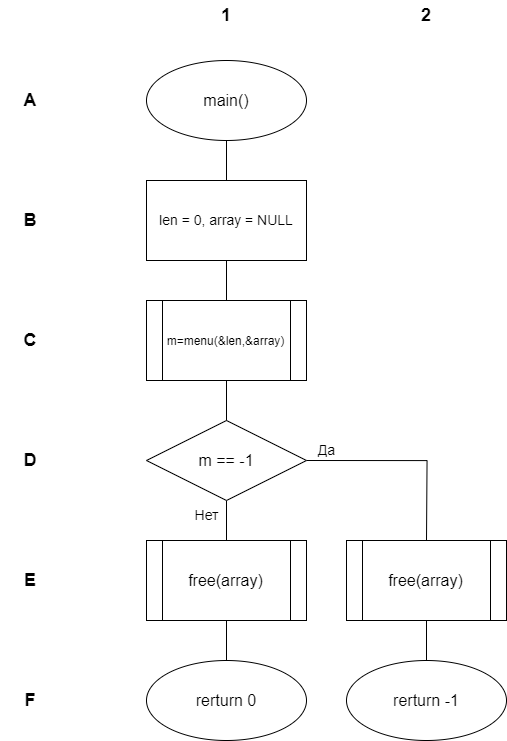

The diagram above was exported from draw.io. Its source (the exported page's mxGraphModel, read from the mxfile embedded in the PNG):
<mxGraphModel dx="1418" dy="989" grid="1" gridSize="10" guides="1" tooltips="1" connect="1" arrows="1" fold="1" page="1" pageScale="1" pageWidth="827" pageHeight="1169" math="0" shadow="0">
  <root>
    <mxCell id="0" />
    <mxCell id="1" parent="0" />
    <mxCell id="bp7TqGJORW4sym8KhB-u-20" style="edgeStyle=orthogonalEdgeStyle;rounded=0;orthogonalLoop=1;jettySize=auto;html=1;exitX=0.5;exitY=1;exitDx=0;exitDy=0;entryX=0.5;entryY=0;entryDx=0;entryDy=0;fontSize=14;endArrow=none;endFill=0;" parent="1" source="bp7TqGJORW4sym8KhB-u-21" target="bp7TqGJORW4sym8KhB-u-23" edge="1">
      <mxGeometry relative="1" as="geometry" />
    </mxCell>
    <mxCell id="bp7TqGJORW4sym8KhB-u-21" value="&lt;font style=&quot;font-size: 16px;&quot;&gt;&lt;font style=&quot;&quot;&gt;mai&lt;/font&gt;&lt;font style=&quot;&quot;&gt;n()&lt;/font&gt;&lt;/font&gt;" style="ellipse;whiteSpace=wrap;html=1;" parent="1" vertex="1">
      <mxGeometry x="320" y="280" width="160" height="80" as="geometry" />
    </mxCell>
    <mxCell id="bp7TqGJORW4sym8KhB-u-22" style="edgeStyle=orthogonalEdgeStyle;shape=connector;rounded=0;orthogonalLoop=1;jettySize=auto;html=1;exitX=0.5;exitY=1;exitDx=0;exitDy=0;labelBackgroundColor=default;strokeColor=default;fontFamily=Helvetica;fontSize=14;fontColor=default;endArrow=none;endFill=0;entryX=0.5;entryY=0;entryDx=0;entryDy=0;" parent="1" source="bp7TqGJORW4sym8KhB-u-23" target="bp7TqGJORW4sym8KhB-u-28" edge="1">
      <mxGeometry relative="1" as="geometry">
        <mxPoint x="416" y="530" as="targetPoint" />
      </mxGeometry>
    </mxCell>
    <mxCell id="bp7TqGJORW4sym8KhB-u-23" value="&lt;font style=&quot;font-size: 14px;&quot;&gt;len = 0, array = NULL&lt;/font&gt;" style="rounded=0;whiteSpace=wrap;html=1;" parent="1" vertex="1">
      <mxGeometry x="320" y="400" width="160" height="80" as="geometry" />
    </mxCell>
    <mxCell id="bp7TqGJORW4sym8KhB-u-24" style="edgeStyle=orthogonalEdgeStyle;shape=connector;rounded=0;orthogonalLoop=1;jettySize=auto;html=1;exitX=0.5;exitY=1;exitDx=0;exitDy=0;labelBackgroundColor=default;strokeColor=default;fontFamily=Helvetica;fontSize=12;fontColor=default;endArrow=none;endFill=0;entryX=0.5;entryY=0;entryDx=0;entryDy=0;" parent="1" source="bp7TqGJORW4sym8KhB-u-26" target="a4vShjaGGfjS45DOWFu_-1" edge="1">
      <mxGeometry relative="1" as="geometry">
        <mxPoint x="400" y="790" as="targetPoint" />
      </mxGeometry>
    </mxCell>
    <mxCell id="bp7TqGJORW4sym8KhB-u-25" style="edgeStyle=orthogonalEdgeStyle;shape=connector;rounded=0;orthogonalLoop=1;jettySize=auto;html=1;exitX=1;exitY=0.5;exitDx=0;exitDy=0;labelBackgroundColor=default;strokeColor=default;fontFamily=Helvetica;fontSize=12;fontColor=default;endArrow=none;endFill=0;" parent="1" source="bp7TqGJORW4sym8KhB-u-26" edge="1">
      <mxGeometry relative="1" as="geometry">
        <mxPoint x="600" y="760" as="targetPoint" />
      </mxGeometry>
    </mxCell>
    <mxCell id="bp7TqGJORW4sym8KhB-u-26" value="&lt;font style=&quot;font-size: 16px;&quot;&gt;m == -1&lt;/font&gt;" style="rhombus;whiteSpace=wrap;html=1;fontFamily=Helvetica;fontSize=14;fontColor=default;" parent="1" vertex="1">
      <mxGeometry x="320" y="640" width="160" height="80" as="geometry" />
    </mxCell>
    <mxCell id="bp7TqGJORW4sym8KhB-u-27" style="edgeStyle=orthogonalEdgeStyle;shape=connector;rounded=0;orthogonalLoop=1;jettySize=auto;html=1;exitX=0.5;exitY=1;exitDx=0;exitDy=0;entryX=0.5;entryY=0;entryDx=0;entryDy=0;labelBackgroundColor=default;strokeColor=default;fontFamily=Helvetica;fontSize=14;fontColor=default;endArrow=none;endFill=0;" parent="1" source="bp7TqGJORW4sym8KhB-u-28" target="bp7TqGJORW4sym8KhB-u-26" edge="1">
      <mxGeometry relative="1" as="geometry" />
    </mxCell>
    <mxCell id="bp7TqGJORW4sym8KhB-u-28" value="&lt;font style=&quot;font-size: 12px;&quot;&gt;m=menu(&amp;amp;len,&amp;amp;array)&lt;/font&gt;" style="shape=process;whiteSpace=wrap;html=1;backgroundOutline=1;fontFamily=Helvetica;fontSize=14;fontColor=default;" parent="1" vertex="1">
      <mxGeometry x="320" y="520" width="160" height="80" as="geometry" />
    </mxCell>
    <mxCell id="bp7TqGJORW4sym8KhB-u-29" value="&lt;font style=&quot;font-size: 16px;&quot;&gt;rerturn -1&lt;/font&gt;" style="ellipse;whiteSpace=wrap;html=1;fontFamily=Helvetica;fontSize=12;fontColor=default;" parent="1" vertex="1">
      <mxGeometry x="520" y="880" width="160" height="80" as="geometry" />
    </mxCell>
    <mxCell id="bp7TqGJORW4sym8KhB-u-30" value="&lt;font style=&quot;font-size: 14px;&quot;&gt;Да&lt;/font&gt;" style="text;html=1;align=center;verticalAlign=middle;resizable=0;points=[];autosize=1;strokeColor=none;fillColor=none;fontSize=12;fontFamily=Helvetica;fontColor=default;" parent="1" vertex="1">
      <mxGeometry x="480" y="655" width="40" height="30" as="geometry" />
    </mxCell>
    <mxCell id="bp7TqGJORW4sym8KhB-u-31" value="Нет" style="text;html=1;align=center;verticalAlign=middle;resizable=0;points=[];autosize=1;strokeColor=none;fillColor=none;fontSize=14;fontFamily=Helvetica;fontColor=default;" parent="1" vertex="1">
      <mxGeometry x="355" y="720" width="50" height="30" as="geometry" />
    </mxCell>
    <mxCell id="bp7TqGJORW4sym8KhB-u-32" value="&lt;font style=&quot;font-size: 16px;&quot;&gt;rerturn 0&lt;/font&gt;" style="ellipse;whiteSpace=wrap;html=1;fontFamily=Helvetica;fontSize=12;fontColor=default;" parent="1" vertex="1">
      <mxGeometry x="320" y="880" width="160" height="80" as="geometry" />
    </mxCell>
    <mxCell id="bp7TqGJORW4sym8KhB-u-33" value="&lt;font style=&quot;font-size: 18px;&quot;&gt;&lt;b&gt;1&lt;/b&gt;&lt;/font&gt;" style="text;html=1;strokeColor=none;fillColor=none;align=center;verticalAlign=middle;whiteSpace=wrap;rounded=0;fontFamily=Helvetica;fontSize=14;fontColor=default;" parent="1" vertex="1">
      <mxGeometry x="370" y="220" width="60" height="30" as="geometry" />
    </mxCell>
    <mxCell id="bp7TqGJORW4sym8KhB-u-34" value="&lt;span style=&quot;font-size: 18px;&quot;&gt;&lt;b&gt;A&lt;/b&gt;&lt;/span&gt;" style="text;html=1;strokeColor=none;fillColor=none;align=center;verticalAlign=middle;whiteSpace=wrap;rounded=0;fontFamily=Helvetica;fontSize=14;fontColor=default;" parent="1" vertex="1">
      <mxGeometry x="174" y="305" width="60" height="30" as="geometry" />
    </mxCell>
    <mxCell id="bp7TqGJORW4sym8KhB-u-35" value="&lt;font style=&quot;font-size: 18px;&quot;&gt;&lt;b&gt;B&lt;/b&gt;&lt;/font&gt;" style="text;html=1;strokeColor=none;fillColor=none;align=center;verticalAlign=middle;whiteSpace=wrap;rounded=0;fontFamily=Helvetica;fontSize=14;fontColor=default;" parent="1" vertex="1">
      <mxGeometry x="174" y="425" width="60" height="30" as="geometry" />
    </mxCell>
    <mxCell id="bp7TqGJORW4sym8KhB-u-36" value="&lt;font style=&quot;font-size: 18px;&quot;&gt;&lt;b&gt;C&lt;/b&gt;&lt;/font&gt;" style="text;html=1;strokeColor=none;fillColor=none;align=center;verticalAlign=middle;whiteSpace=wrap;rounded=0;fontFamily=Helvetica;fontSize=14;fontColor=default;" parent="1" vertex="1">
      <mxGeometry x="174" y="545" width="60" height="30" as="geometry" />
    </mxCell>
    <mxCell id="bp7TqGJORW4sym8KhB-u-37" value="&lt;font style=&quot;font-size: 18px;&quot;&gt;&lt;b&gt;D&lt;/b&gt;&lt;/font&gt;" style="text;html=1;strokeColor=none;fillColor=none;align=center;verticalAlign=middle;whiteSpace=wrap;rounded=0;fontFamily=Helvetica;fontSize=14;fontColor=default;" parent="1" vertex="1">
      <mxGeometry x="174" y="665" width="60" height="30" as="geometry" />
    </mxCell>
    <mxCell id="bp7TqGJORW4sym8KhB-u-38" value="&lt;font style=&quot;font-size: 18px;&quot;&gt;&lt;b&gt;E&lt;/b&gt;&lt;/font&gt;" style="text;html=1;strokeColor=none;fillColor=none;align=center;verticalAlign=middle;whiteSpace=wrap;rounded=0;fontFamily=Helvetica;fontSize=14;fontColor=default;" parent="1" vertex="1">
      <mxGeometry x="174" y="785" width="60" height="30" as="geometry" />
    </mxCell>
    <mxCell id="a4vShjaGGfjS45DOWFu_-2" style="edgeStyle=orthogonalEdgeStyle;rounded=0;orthogonalLoop=1;jettySize=auto;html=1;exitX=0.5;exitY=1;exitDx=0;exitDy=0;entryX=0.5;entryY=0;entryDx=0;entryDy=0;fontSize=11;endArrow=none;endFill=0;" parent="1" source="a4vShjaGGfjS45DOWFu_-1" target="bp7TqGJORW4sym8KhB-u-32" edge="1">
      <mxGeometry relative="1" as="geometry" />
    </mxCell>
    <mxCell id="a4vShjaGGfjS45DOWFu_-1" value="&lt;font style=&quot;font-size: 16px;&quot;&gt;free(array)&lt;/font&gt;" style="shape=process;whiteSpace=wrap;html=1;backgroundOutline=1;fontFamily=Helvetica;fontSize=14;fontColor=default;" parent="1" vertex="1">
      <mxGeometry x="320" y="760" width="160" height="80" as="geometry" />
    </mxCell>
    <mxCell id="a4vShjaGGfjS45DOWFu_-3" value="&lt;font style=&quot;font-size: 18px;&quot;&gt;&lt;b&gt;F&lt;/b&gt;&lt;/font&gt;" style="text;html=1;strokeColor=none;fillColor=none;align=center;verticalAlign=middle;whiteSpace=wrap;rounded=0;fontFamily=Helvetica;fontSize=14;fontColor=default;" parent="1" vertex="1">
      <mxGeometry x="174" y="905" width="60" height="30" as="geometry" />
    </mxCell>
    <mxCell id="a4vShjaGGfjS45DOWFu_-4" value="&lt;font style=&quot;font-size: 18px;&quot;&gt;&lt;b&gt;2&lt;/b&gt;&lt;/font&gt;" style="text;html=1;strokeColor=none;fillColor=none;align=center;verticalAlign=middle;whiteSpace=wrap;rounded=0;fontFamily=Helvetica;fontSize=14;fontColor=default;" parent="1" vertex="1">
      <mxGeometry x="570" y="220" width="60" height="30" as="geometry" />
    </mxCell>
    <mxCell id="a4vShjaGGfjS45DOWFu_-6" style="edgeStyle=orthogonalEdgeStyle;rounded=0;orthogonalLoop=1;jettySize=auto;html=1;exitX=0.5;exitY=1;exitDx=0;exitDy=0;entryX=0.5;entryY=0;entryDx=0;entryDy=0;fontSize=16;endArrow=none;endFill=0;" parent="1" source="a4vShjaGGfjS45DOWFu_-5" target="bp7TqGJORW4sym8KhB-u-29" edge="1">
      <mxGeometry relative="1" as="geometry" />
    </mxCell>
    <mxCell id="a4vShjaGGfjS45DOWFu_-5" value="&lt;font style=&quot;font-size: 16px;&quot;&gt;free(array)&lt;/font&gt;" style="shape=process;whiteSpace=wrap;html=1;backgroundOutline=1;fontFamily=Helvetica;fontSize=14;fontColor=default;" parent="1" vertex="1">
      <mxGeometry x="520" y="760" width="160" height="80" as="geometry" />
    </mxCell>
  </root>
</mxGraphModel>